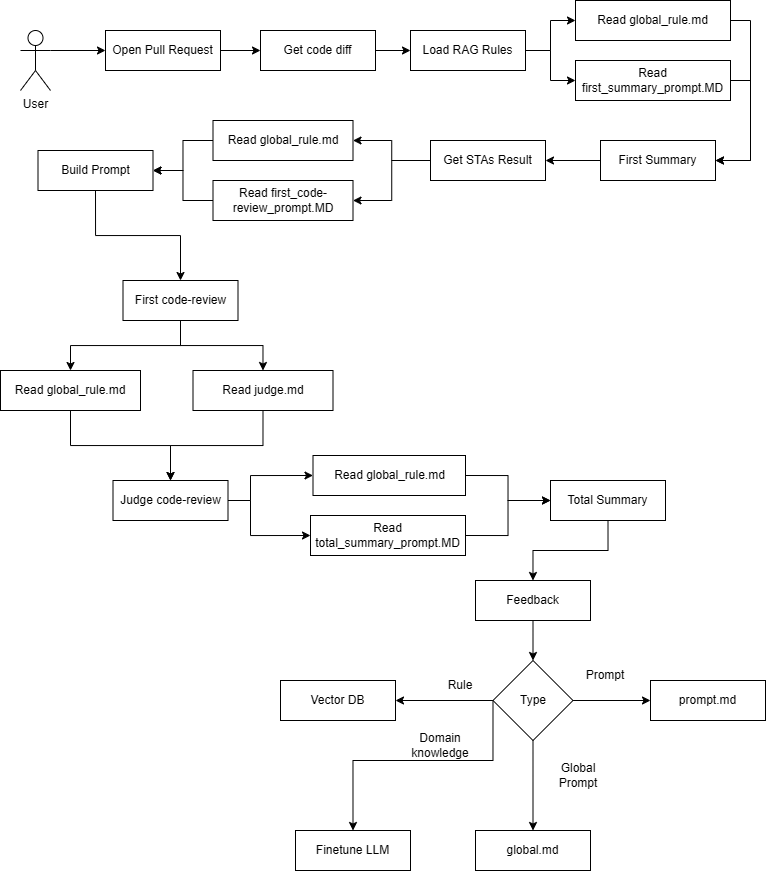

The diagram above was exported from draw.io. Its source (the exported page's mxGraphModel, read from the mxfile embedded in the PNG):
<mxGraphModel dx="1306" dy="722" grid="1" gridSize="10" guides="1" tooltips="1" connect="1" arrows="1" fold="1" page="1" pageScale="1" pageWidth="827" pageHeight="1169" math="0" shadow="0">
  <root>
    <mxCell id="0" />
    <mxCell id="1" parent="0" />
    <mxCell id="Pw3imVc2kQve_7Xslf1n-10" style="edgeStyle=orthogonalEdgeStyle;rounded=0;orthogonalLoop=1;jettySize=auto;html=1;exitX=1;exitY=0.5;exitDx=0;exitDy=0;entryX=0;entryY=0.5;entryDx=0;entryDy=0;" edge="1" parent="1" source="Pw3imVc2kQve_7Xslf1n-1" target="Pw3imVc2kQve_7Xslf1n-9">
      <mxGeometry relative="1" as="geometry" />
    </mxCell>
    <mxCell id="Pw3imVc2kQve_7Xslf1n-1" value="Open Pull Request" style="rounded=0;whiteSpace=wrap;html=1;" vertex="1" parent="1">
      <mxGeometry x="135" y="60" width="115" height="40" as="geometry" />
    </mxCell>
    <mxCell id="Pw3imVc2kQve_7Xslf1n-8" style="edgeStyle=orthogonalEdgeStyle;rounded=0;orthogonalLoop=1;jettySize=auto;html=1;exitX=1;exitY=0.3333333333333333;exitDx=0;exitDy=0;exitPerimeter=0;entryX=0;entryY=0.5;entryDx=0;entryDy=0;" edge="1" parent="1" source="Pw3imVc2kQve_7Xslf1n-2" target="Pw3imVc2kQve_7Xslf1n-1">
      <mxGeometry relative="1" as="geometry" />
    </mxCell>
    <mxCell id="Pw3imVc2kQve_7Xslf1n-2" value="User" style="shape=umlActor;verticalLabelPosition=bottom;verticalAlign=top;html=1;outlineConnect=0;" vertex="1" parent="1">
      <mxGeometry x="50" y="60" width="30" height="60" as="geometry" />
    </mxCell>
    <mxCell id="Pw3imVc2kQve_7Xslf1n-29" style="edgeStyle=orthogonalEdgeStyle;rounded=0;orthogonalLoop=1;jettySize=auto;html=1;exitX=1;exitY=0.5;exitDx=0;exitDy=0;" edge="1" parent="1" source="Pw3imVc2kQve_7Xslf1n-9" target="Pw3imVc2kQve_7Xslf1n-14">
      <mxGeometry relative="1" as="geometry" />
    </mxCell>
    <mxCell id="Pw3imVc2kQve_7Xslf1n-9" value="Get code diff" style="rounded=0;whiteSpace=wrap;html=1;" vertex="1" parent="1">
      <mxGeometry x="290" y="60" width="115" height="40" as="geometry" />
    </mxCell>
    <mxCell id="Pw3imVc2kQve_7Xslf1n-59" style="edgeStyle=orthogonalEdgeStyle;rounded=0;orthogonalLoop=1;jettySize=auto;html=1;exitX=1;exitY=0.5;exitDx=0;exitDy=0;entryX=0;entryY=0.5;entryDx=0;entryDy=0;" edge="1" parent="1" source="Pw3imVc2kQve_7Xslf1n-14" target="Pw3imVc2kQve_7Xslf1n-56">
      <mxGeometry relative="1" as="geometry" />
    </mxCell>
    <mxCell id="Pw3imVc2kQve_7Xslf1n-60" style="edgeStyle=orthogonalEdgeStyle;rounded=0;orthogonalLoop=1;jettySize=auto;html=1;exitX=1;exitY=0.5;exitDx=0;exitDy=0;" edge="1" parent="1" source="Pw3imVc2kQve_7Xslf1n-14" target="Pw3imVc2kQve_7Xslf1n-55">
      <mxGeometry relative="1" as="geometry" />
    </mxCell>
    <mxCell id="Pw3imVc2kQve_7Xslf1n-14" value="Load RAG Rules" style="rounded=0;whiteSpace=wrap;html=1;" vertex="1" parent="1">
      <mxGeometry x="440" y="60" width="115" height="40" as="geometry" />
    </mxCell>
    <mxCell id="Pw3imVc2kQve_7Xslf1n-48" style="edgeStyle=orthogonalEdgeStyle;rounded=0;orthogonalLoop=1;jettySize=auto;html=1;exitX=0;exitY=0.5;exitDx=0;exitDy=0;entryX=1;entryY=0.5;entryDx=0;entryDy=0;" edge="1" parent="1" source="Pw3imVc2kQve_7Xslf1n-16" target="Pw3imVc2kQve_7Xslf1n-32">
      <mxGeometry relative="1" as="geometry" />
    </mxCell>
    <mxCell id="Pw3imVc2kQve_7Xslf1n-49" style="edgeStyle=orthogonalEdgeStyle;rounded=0;orthogonalLoop=1;jettySize=auto;html=1;exitX=0;exitY=0.5;exitDx=0;exitDy=0;entryX=1;entryY=0.5;entryDx=0;entryDy=0;" edge="1" parent="1" source="Pw3imVc2kQve_7Xslf1n-16" target="Pw3imVc2kQve_7Xslf1n-28">
      <mxGeometry relative="1" as="geometry" />
    </mxCell>
    <mxCell id="Pw3imVc2kQve_7Xslf1n-16" value="Get STAs Result" style="rounded=0;whiteSpace=wrap;html=1;" vertex="1" parent="1">
      <mxGeometry x="460" y="170" width="115" height="40" as="geometry" />
    </mxCell>
    <mxCell id="Pw3imVc2kQve_7Xslf1n-52" style="edgeStyle=orthogonalEdgeStyle;rounded=0;orthogonalLoop=1;jettySize=auto;html=1;exitX=0.5;exitY=1;exitDx=0;exitDy=0;entryX=0.5;entryY=0;entryDx=0;entryDy=0;" edge="1" parent="1" source="Pw3imVc2kQve_7Xslf1n-18" target="Pw3imVc2kQve_7Xslf1n-20">
      <mxGeometry relative="1" as="geometry" />
    </mxCell>
    <mxCell id="Pw3imVc2kQve_7Xslf1n-18" value="Build Prompt" style="rounded=0;whiteSpace=wrap;html=1;" vertex="1" parent="1">
      <mxGeometry x="67.5" y="180" width="115" height="40" as="geometry" />
    </mxCell>
    <mxCell id="Pw3imVc2kQve_7Xslf1n-38" style="edgeStyle=orthogonalEdgeStyle;rounded=0;orthogonalLoop=1;jettySize=auto;html=1;exitX=0.5;exitY=1;exitDx=0;exitDy=0;entryX=0.5;entryY=0;entryDx=0;entryDy=0;" edge="1" parent="1" source="Pw3imVc2kQve_7Xslf1n-20" target="Pw3imVc2kQve_7Xslf1n-36">
      <mxGeometry relative="1" as="geometry" />
    </mxCell>
    <mxCell id="Pw3imVc2kQve_7Xslf1n-40" style="edgeStyle=orthogonalEdgeStyle;rounded=0;orthogonalLoop=1;jettySize=auto;html=1;exitX=0.5;exitY=1;exitDx=0;exitDy=0;" edge="1" parent="1" source="Pw3imVc2kQve_7Xslf1n-20" target="Pw3imVc2kQve_7Xslf1n-39">
      <mxGeometry relative="1" as="geometry" />
    </mxCell>
    <mxCell id="Pw3imVc2kQve_7Xslf1n-20" value="First code-review" style="rounded=0;whiteSpace=wrap;html=1;" vertex="1" parent="1">
      <mxGeometry x="152.5" y="310" width="115" height="40" as="geometry" />
    </mxCell>
    <mxCell id="Pw3imVc2kQve_7Xslf1n-51" style="edgeStyle=orthogonalEdgeStyle;rounded=0;orthogonalLoop=1;jettySize=auto;html=1;exitX=0;exitY=0.5;exitDx=0;exitDy=0;entryX=1;entryY=0.5;entryDx=0;entryDy=0;" edge="1" parent="1" source="Pw3imVc2kQve_7Xslf1n-28" target="Pw3imVc2kQve_7Xslf1n-18">
      <mxGeometry relative="1" as="geometry" />
    </mxCell>
    <mxCell id="Pw3imVc2kQve_7Xslf1n-28" value="Read first_code-review_prompt.MD" style="rounded=0;whiteSpace=wrap;html=1;" vertex="1" parent="1">
      <mxGeometry x="242.5" y="210" width="140" height="40" as="geometry" />
    </mxCell>
    <mxCell id="Pw3imVc2kQve_7Xslf1n-50" style="edgeStyle=orthogonalEdgeStyle;rounded=0;orthogonalLoop=1;jettySize=auto;html=1;exitX=0;exitY=0.5;exitDx=0;exitDy=0;entryX=1;entryY=0.5;entryDx=0;entryDy=0;" edge="1" parent="1" source="Pw3imVc2kQve_7Xslf1n-32" target="Pw3imVc2kQve_7Xslf1n-18">
      <mxGeometry relative="1" as="geometry" />
    </mxCell>
    <mxCell id="Pw3imVc2kQve_7Xslf1n-32" value="Read global_rule.md" style="rounded=0;whiteSpace=wrap;html=1;" vertex="1" parent="1">
      <mxGeometry x="242.5" y="150" width="140" height="40" as="geometry" />
    </mxCell>
    <mxCell id="Pw3imVc2kQve_7Xslf1n-42" style="edgeStyle=orthogonalEdgeStyle;rounded=0;orthogonalLoop=1;jettySize=auto;html=1;exitX=0.5;exitY=1;exitDx=0;exitDy=0;" edge="1" parent="1" source="Pw3imVc2kQve_7Xslf1n-36" target="Pw3imVc2kQve_7Xslf1n-41">
      <mxGeometry relative="1" as="geometry" />
    </mxCell>
    <mxCell id="Pw3imVc2kQve_7Xslf1n-36" value="Read global_rule.md" style="rounded=0;whiteSpace=wrap;html=1;" vertex="1" parent="1">
      <mxGeometry x="30" y="400" width="140" height="40" as="geometry" />
    </mxCell>
    <mxCell id="Pw3imVc2kQve_7Xslf1n-43" style="edgeStyle=orthogonalEdgeStyle;rounded=0;orthogonalLoop=1;jettySize=auto;html=1;exitX=0.5;exitY=1;exitDx=0;exitDy=0;" edge="1" parent="1" source="Pw3imVc2kQve_7Xslf1n-39" target="Pw3imVc2kQve_7Xslf1n-41">
      <mxGeometry relative="1" as="geometry" />
    </mxCell>
    <mxCell id="Pw3imVc2kQve_7Xslf1n-39" value="Read judge.md" style="rounded=0;whiteSpace=wrap;html=1;" vertex="1" parent="1">
      <mxGeometry x="222.5" y="400" width="140" height="40" as="geometry" />
    </mxCell>
    <mxCell id="Pw3imVc2kQve_7Xslf1n-63" style="edgeStyle=orthogonalEdgeStyle;rounded=0;orthogonalLoop=1;jettySize=auto;html=1;exitX=1;exitY=0.5;exitDx=0;exitDy=0;entryX=0;entryY=0.5;entryDx=0;entryDy=0;" edge="1" parent="1" source="Pw3imVc2kQve_7Xslf1n-41" target="Pw3imVc2kQve_7Xslf1n-62">
      <mxGeometry relative="1" as="geometry">
        <Array as="points">
          <mxPoint x="280" y="530" />
          <mxPoint x="280" y="505" />
        </Array>
      </mxGeometry>
    </mxCell>
    <mxCell id="Pw3imVc2kQve_7Xslf1n-64" style="edgeStyle=orthogonalEdgeStyle;rounded=0;orthogonalLoop=1;jettySize=auto;html=1;exitX=1;exitY=0.5;exitDx=0;exitDy=0;entryX=0;entryY=0.5;entryDx=0;entryDy=0;" edge="1" parent="1" source="Pw3imVc2kQve_7Xslf1n-41" target="Pw3imVc2kQve_7Xslf1n-61">
      <mxGeometry relative="1" as="geometry">
        <Array as="points">
          <mxPoint x="280" y="530" />
          <mxPoint x="280" y="565" />
        </Array>
      </mxGeometry>
    </mxCell>
    <mxCell id="Pw3imVc2kQve_7Xslf1n-41" value="Judge code-review" style="rounded=0;whiteSpace=wrap;html=1;" vertex="1" parent="1">
      <mxGeometry x="142.5" y="510" width="115" height="40" as="geometry" />
    </mxCell>
    <mxCell id="Pw3imVc2kQve_7Xslf1n-47" style="edgeStyle=orthogonalEdgeStyle;rounded=0;orthogonalLoop=1;jettySize=auto;html=1;exitX=0;exitY=0.5;exitDx=0;exitDy=0;entryX=1;entryY=0.5;entryDx=0;entryDy=0;" edge="1" parent="1" source="Pw3imVc2kQve_7Xslf1n-45" target="Pw3imVc2kQve_7Xslf1n-16">
      <mxGeometry relative="1" as="geometry" />
    </mxCell>
    <mxCell id="Pw3imVc2kQve_7Xslf1n-45" value="First Summary" style="rounded=0;whiteSpace=wrap;html=1;" vertex="1" parent="1">
      <mxGeometry x="630" y="170" width="115" height="40" as="geometry" />
    </mxCell>
    <mxCell id="Pw3imVc2kQve_7Xslf1n-68" style="edgeStyle=orthogonalEdgeStyle;rounded=0;orthogonalLoop=1;jettySize=auto;html=1;exitX=0.5;exitY=1;exitDx=0;exitDy=0;" edge="1" parent="1" source="Pw3imVc2kQve_7Xslf1n-53" target="Pw3imVc2kQve_7Xslf1n-67">
      <mxGeometry relative="1" as="geometry" />
    </mxCell>
    <mxCell id="Pw3imVc2kQve_7Xslf1n-53" value="Total Summary" style="rounded=0;whiteSpace=wrap;html=1;" vertex="1" parent="1">
      <mxGeometry x="580" y="510" width="115" height="40" as="geometry" />
    </mxCell>
    <mxCell id="Pw3imVc2kQve_7Xslf1n-58" style="edgeStyle=orthogonalEdgeStyle;rounded=0;orthogonalLoop=1;jettySize=auto;html=1;exitX=1;exitY=0.5;exitDx=0;exitDy=0;entryX=1;entryY=0.5;entryDx=0;entryDy=0;" edge="1" parent="1" source="Pw3imVc2kQve_7Xslf1n-55" target="Pw3imVc2kQve_7Xslf1n-45">
      <mxGeometry relative="1" as="geometry">
        <Array as="points">
          <mxPoint x="780" y="110" />
          <mxPoint x="780" y="190" />
        </Array>
      </mxGeometry>
    </mxCell>
    <mxCell id="Pw3imVc2kQve_7Xslf1n-55" value="Read first_summary_prompt.MD" style="rounded=0;whiteSpace=wrap;html=1;" vertex="1" parent="1">
      <mxGeometry x="605" y="90" width="155" height="40" as="geometry" />
    </mxCell>
    <mxCell id="Pw3imVc2kQve_7Xslf1n-57" style="edgeStyle=orthogonalEdgeStyle;rounded=0;orthogonalLoop=1;jettySize=auto;html=1;exitX=1;exitY=0.5;exitDx=0;exitDy=0;entryX=1;entryY=0.5;entryDx=0;entryDy=0;" edge="1" parent="1" source="Pw3imVc2kQve_7Xslf1n-56" target="Pw3imVc2kQve_7Xslf1n-45">
      <mxGeometry relative="1" as="geometry">
        <Array as="points">
          <mxPoint x="780" y="50" />
          <mxPoint x="780" y="190" />
        </Array>
      </mxGeometry>
    </mxCell>
    <mxCell id="Pw3imVc2kQve_7Xslf1n-56" value="Read global_rule.md" style="rounded=0;whiteSpace=wrap;html=1;" vertex="1" parent="1">
      <mxGeometry x="605" y="30" width="155" height="40" as="geometry" />
    </mxCell>
    <mxCell id="Pw3imVc2kQve_7Xslf1n-66" style="edgeStyle=orthogonalEdgeStyle;rounded=0;orthogonalLoop=1;jettySize=auto;html=1;exitX=1;exitY=0.5;exitDx=0;exitDy=0;entryX=0;entryY=0.5;entryDx=0;entryDy=0;" edge="1" parent="1" source="Pw3imVc2kQve_7Xslf1n-61" target="Pw3imVc2kQve_7Xslf1n-53">
      <mxGeometry relative="1" as="geometry" />
    </mxCell>
    <mxCell id="Pw3imVc2kQve_7Xslf1n-61" value="Read total_summary_prompt.MD" style="rounded=0;whiteSpace=wrap;html=1;" vertex="1" parent="1">
      <mxGeometry x="340" y="545" width="155" height="40" as="geometry" />
    </mxCell>
    <mxCell id="Pw3imVc2kQve_7Xslf1n-65" style="edgeStyle=orthogonalEdgeStyle;rounded=0;orthogonalLoop=1;jettySize=auto;html=1;exitX=1;exitY=0.5;exitDx=0;exitDy=0;entryX=0;entryY=0.5;entryDx=0;entryDy=0;" edge="1" parent="1" source="Pw3imVc2kQve_7Xslf1n-62" target="Pw3imVc2kQve_7Xslf1n-53">
      <mxGeometry relative="1" as="geometry" />
    </mxCell>
    <mxCell id="Pw3imVc2kQve_7Xslf1n-62" value="Read global_rule.md" style="rounded=0;whiteSpace=wrap;html=1;" vertex="1" parent="1">
      <mxGeometry x="342.5" y="485" width="152.5" height="40" as="geometry" />
    </mxCell>
    <mxCell id="Pw3imVc2kQve_7Xslf1n-70" style="edgeStyle=orthogonalEdgeStyle;rounded=0;orthogonalLoop=1;jettySize=auto;html=1;exitX=0.5;exitY=1;exitDx=0;exitDy=0;" edge="1" parent="1" source="Pw3imVc2kQve_7Xslf1n-67" target="Pw3imVc2kQve_7Xslf1n-69">
      <mxGeometry relative="1" as="geometry" />
    </mxCell>
    <mxCell id="Pw3imVc2kQve_7Xslf1n-67" value="Feedback" style="rounded=0;whiteSpace=wrap;html=1;" vertex="1" parent="1">
      <mxGeometry x="505" y="610" width="115" height="40" as="geometry" />
    </mxCell>
    <mxCell id="Pw3imVc2kQve_7Xslf1n-73" style="edgeStyle=orthogonalEdgeStyle;rounded=0;orthogonalLoop=1;jettySize=auto;html=1;exitX=0;exitY=0.5;exitDx=0;exitDy=0;" edge="1" parent="1" source="Pw3imVc2kQve_7Xslf1n-69" target="Pw3imVc2kQve_7Xslf1n-71">
      <mxGeometry relative="1" as="geometry" />
    </mxCell>
    <mxCell id="Pw3imVc2kQve_7Xslf1n-75" style="edgeStyle=orthogonalEdgeStyle;rounded=0;orthogonalLoop=1;jettySize=auto;html=1;exitX=0.5;exitY=1;exitDx=0;exitDy=0;" edge="1" parent="1" source="Pw3imVc2kQve_7Xslf1n-69" target="Pw3imVc2kQve_7Xslf1n-72">
      <mxGeometry relative="1" as="geometry" />
    </mxCell>
    <mxCell id="Pw3imVc2kQve_7Xslf1n-79" style="edgeStyle=orthogonalEdgeStyle;rounded=0;orthogonalLoop=1;jettySize=auto;html=1;exitX=1;exitY=0.5;exitDx=0;exitDy=0;" edge="1" parent="1" source="Pw3imVc2kQve_7Xslf1n-69" target="Pw3imVc2kQve_7Xslf1n-78">
      <mxGeometry relative="1" as="geometry" />
    </mxCell>
    <mxCell id="Pw3imVc2kQve_7Xslf1n-82" style="edgeStyle=orthogonalEdgeStyle;rounded=0;orthogonalLoop=1;jettySize=auto;html=1;exitX=0;exitY=0.5;exitDx=0;exitDy=0;entryX=0.5;entryY=0;entryDx=0;entryDy=0;" edge="1" parent="1" source="Pw3imVc2kQve_7Xslf1n-69" target="Pw3imVc2kQve_7Xslf1n-81">
      <mxGeometry relative="1" as="geometry">
        <Array as="points">
          <mxPoint x="523" y="790" />
          <mxPoint x="383" y="790" />
        </Array>
      </mxGeometry>
    </mxCell>
    <mxCell id="Pw3imVc2kQve_7Xslf1n-69" value="Type" style="rhombus;whiteSpace=wrap;html=1;" vertex="1" parent="1">
      <mxGeometry x="522.5" y="690" width="80" height="80" as="geometry" />
    </mxCell>
    <mxCell id="Pw3imVc2kQve_7Xslf1n-71" value="Vector DB" style="rounded=0;whiteSpace=wrap;html=1;" vertex="1" parent="1">
      <mxGeometry x="310" y="710" width="115" height="40" as="geometry" />
    </mxCell>
    <mxCell id="Pw3imVc2kQve_7Xslf1n-72" value="global.md" style="rounded=0;whiteSpace=wrap;html=1;" vertex="1" parent="1">
      <mxGeometry x="505" y="860" width="115" height="40" as="geometry" />
    </mxCell>
    <mxCell id="Pw3imVc2kQve_7Xslf1n-74" value="Rule" style="text;html=1;whiteSpace=wrap;strokeColor=none;fillColor=none;align=center;verticalAlign=middle;rounded=0;" vertex="1" parent="1">
      <mxGeometry x="460" y="700" width="60" height="30" as="geometry" />
    </mxCell>
    <mxCell id="Pw3imVc2kQve_7Xslf1n-76" value="Global Prompt" style="text;html=1;whiteSpace=wrap;strokeColor=none;fillColor=none;align=center;verticalAlign=middle;rounded=0;" vertex="1" parent="1">
      <mxGeometry x="577.5" y="790" width="60" height="30" as="geometry" />
    </mxCell>
    <mxCell id="Pw3imVc2kQve_7Xslf1n-77" value="Prompt" style="text;html=1;whiteSpace=wrap;strokeColor=none;fillColor=none;align=center;verticalAlign=middle;rounded=0;" vertex="1" parent="1">
      <mxGeometry x="605" y="690" width="60" height="30" as="geometry" />
    </mxCell>
    <mxCell id="Pw3imVc2kQve_7Xslf1n-78" value="prompt.md" style="rounded=0;whiteSpace=wrap;html=1;" vertex="1" parent="1">
      <mxGeometry x="680" y="710" width="115" height="40" as="geometry" />
    </mxCell>
    <mxCell id="Pw3imVc2kQve_7Xslf1n-81" value="Finetune LLM" style="rounded=0;whiteSpace=wrap;html=1;" vertex="1" parent="1">
      <mxGeometry x="325" y="860" width="115" height="40" as="geometry" />
    </mxCell>
    <mxCell id="Pw3imVc2kQve_7Xslf1n-83" value="Domain knowledge" style="text;html=1;whiteSpace=wrap;strokeColor=none;fillColor=none;align=center;verticalAlign=middle;rounded=0;" vertex="1" parent="1">
      <mxGeometry x="440" y="760" width="60" height="30" as="geometry" />
    </mxCell>
  </root>
</mxGraphModel>